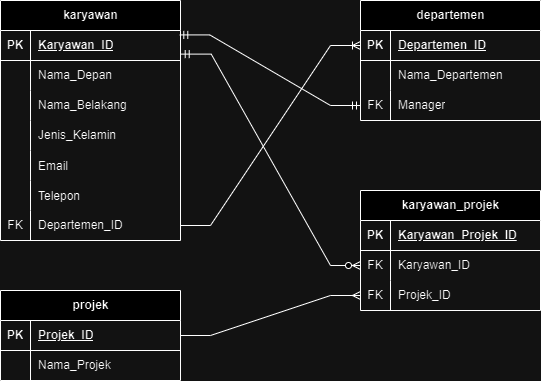

The diagram above was exported from draw.io. Its source (the exported page's mxGraphModel, read from the mxfile embedded in the PNG):
<mxGraphModel dx="1050" dy="566" grid="1" gridSize="10" guides="1" tooltips="1" connect="1" arrows="1" fold="1" page="1" pageScale="1" pageWidth="850" pageHeight="1100" math="0" shadow="0">
  <root>
    <mxCell id="0" />
    <mxCell id="1" parent="0" />
    <mxCell id="NUHVAD4RSujUwKLQGirB-1" value="karyawan" style="shape=table;startSize=30;container=1;collapsible=1;childLayout=tableLayout;fixedRows=1;rowLines=0;fontStyle=1;align=center;resizeLast=1;html=1;" vertex="1" parent="1">
      <mxGeometry x="140" y="80" width="180" height="240" as="geometry" />
    </mxCell>
    <mxCell id="NUHVAD4RSujUwKLQGirB-2" value="" style="shape=tableRow;horizontal=0;startSize=0;swimlaneHead=0;swimlaneBody=0;fillColor=none;collapsible=0;dropTarget=0;points=[[0,0.5],[1,0.5]];portConstraint=eastwest;top=0;left=0;right=0;bottom=1;" vertex="1" parent="NUHVAD4RSujUwKLQGirB-1">
      <mxGeometry y="30" width="180" height="30" as="geometry" />
    </mxCell>
    <mxCell id="NUHVAD4RSujUwKLQGirB-3" value="PK" style="shape=partialRectangle;connectable=0;fillColor=none;top=0;left=0;bottom=0;right=0;fontStyle=1;overflow=hidden;whiteSpace=wrap;html=1;" vertex="1" parent="NUHVAD4RSujUwKLQGirB-2">
      <mxGeometry width="30" height="30" as="geometry">
        <mxRectangle width="30" height="30" as="alternateBounds" />
      </mxGeometry>
    </mxCell>
    <mxCell id="NUHVAD4RSujUwKLQGirB-4" value="Karyawan_ID" style="shape=partialRectangle;connectable=0;fillColor=none;top=0;left=0;bottom=0;right=0;align=left;spacingLeft=6;fontStyle=5;overflow=hidden;whiteSpace=wrap;html=1;" vertex="1" parent="NUHVAD4RSujUwKLQGirB-2">
      <mxGeometry x="30" width="150" height="30" as="geometry">
        <mxRectangle width="150" height="30" as="alternateBounds" />
      </mxGeometry>
    </mxCell>
    <mxCell id="NUHVAD4RSujUwKLQGirB-5" value="" style="shape=tableRow;horizontal=0;startSize=0;swimlaneHead=0;swimlaneBody=0;fillColor=none;collapsible=0;dropTarget=0;points=[[0,0.5],[1,0.5]];portConstraint=eastwest;top=0;left=0;right=0;bottom=0;" vertex="1" parent="NUHVAD4RSujUwKLQGirB-1">
      <mxGeometry y="60" width="180" height="30" as="geometry" />
    </mxCell>
    <mxCell id="NUHVAD4RSujUwKLQGirB-6" value="" style="shape=partialRectangle;connectable=0;fillColor=none;top=0;left=0;bottom=0;right=0;editable=1;overflow=hidden;whiteSpace=wrap;html=1;" vertex="1" parent="NUHVAD4RSujUwKLQGirB-5">
      <mxGeometry width="30" height="30" as="geometry">
        <mxRectangle width="30" height="30" as="alternateBounds" />
      </mxGeometry>
    </mxCell>
    <mxCell id="NUHVAD4RSujUwKLQGirB-7" value="Nama_Depan" style="shape=partialRectangle;connectable=0;fillColor=none;top=0;left=0;bottom=0;right=0;align=left;spacingLeft=6;overflow=hidden;whiteSpace=wrap;html=1;" vertex="1" parent="NUHVAD4RSujUwKLQGirB-5">
      <mxGeometry x="30" width="150" height="30" as="geometry">
        <mxRectangle width="150" height="30" as="alternateBounds" />
      </mxGeometry>
    </mxCell>
    <mxCell id="NUHVAD4RSujUwKLQGirB-8" value="" style="shape=tableRow;horizontal=0;startSize=0;swimlaneHead=0;swimlaneBody=0;fillColor=none;collapsible=0;dropTarget=0;points=[[0,0.5],[1,0.5]];portConstraint=eastwest;top=0;left=0;right=0;bottom=0;" vertex="1" parent="NUHVAD4RSujUwKLQGirB-1">
      <mxGeometry y="90" width="180" height="30" as="geometry" />
    </mxCell>
    <mxCell id="NUHVAD4RSujUwKLQGirB-9" value="" style="shape=partialRectangle;connectable=0;fillColor=none;top=0;left=0;bottom=0;right=0;editable=1;overflow=hidden;whiteSpace=wrap;html=1;" vertex="1" parent="NUHVAD4RSujUwKLQGirB-8">
      <mxGeometry width="30" height="30" as="geometry">
        <mxRectangle width="30" height="30" as="alternateBounds" />
      </mxGeometry>
    </mxCell>
    <mxCell id="NUHVAD4RSujUwKLQGirB-10" value="Nama_Belakang" style="shape=partialRectangle;connectable=0;fillColor=none;top=0;left=0;bottom=0;right=0;align=left;spacingLeft=6;overflow=hidden;whiteSpace=wrap;html=1;" vertex="1" parent="NUHVAD4RSujUwKLQGirB-8">
      <mxGeometry x="30" width="150" height="30" as="geometry">
        <mxRectangle width="150" height="30" as="alternateBounds" />
      </mxGeometry>
    </mxCell>
    <mxCell id="NUHVAD4RSujUwKLQGirB-11" value="" style="shape=tableRow;horizontal=0;startSize=0;swimlaneHead=0;swimlaneBody=0;fillColor=none;collapsible=0;dropTarget=0;points=[[0,0.5],[1,0.5]];portConstraint=eastwest;top=0;left=0;right=0;bottom=0;" vertex="1" parent="NUHVAD4RSujUwKLQGirB-1">
      <mxGeometry y="120" width="180" height="30" as="geometry" />
    </mxCell>
    <mxCell id="NUHVAD4RSujUwKLQGirB-12" value="" style="shape=partialRectangle;connectable=0;fillColor=none;top=0;left=0;bottom=0;right=0;editable=1;overflow=hidden;whiteSpace=wrap;html=1;" vertex="1" parent="NUHVAD4RSujUwKLQGirB-11">
      <mxGeometry width="30" height="30" as="geometry">
        <mxRectangle width="30" height="30" as="alternateBounds" />
      </mxGeometry>
    </mxCell>
    <mxCell id="NUHVAD4RSujUwKLQGirB-13" value="Jenis_Kelamin" style="shape=partialRectangle;connectable=0;fillColor=none;top=0;left=0;bottom=0;right=0;align=left;spacingLeft=6;overflow=hidden;whiteSpace=wrap;html=1;" vertex="1" parent="NUHVAD4RSujUwKLQGirB-11">
      <mxGeometry x="30" width="150" height="30" as="geometry">
        <mxRectangle width="150" height="30" as="alternateBounds" />
      </mxGeometry>
    </mxCell>
    <mxCell id="NUHVAD4RSujUwKLQGirB-14" value="" style="shape=tableRow;horizontal=0;startSize=0;swimlaneHead=0;swimlaneBody=0;fillColor=none;collapsible=0;dropTarget=0;points=[[0,0.5],[1,0.5]];portConstraint=eastwest;top=0;left=0;right=0;bottom=0;" vertex="1" parent="NUHVAD4RSujUwKLQGirB-1">
      <mxGeometry y="150" width="180" height="30" as="geometry" />
    </mxCell>
    <mxCell id="NUHVAD4RSujUwKLQGirB-15" value="" style="shape=partialRectangle;connectable=0;fillColor=none;top=0;left=0;bottom=0;right=0;editable=1;overflow=hidden;" vertex="1" parent="NUHVAD4RSujUwKLQGirB-14">
      <mxGeometry width="30" height="30" as="geometry">
        <mxRectangle width="30" height="30" as="alternateBounds" />
      </mxGeometry>
    </mxCell>
    <mxCell id="NUHVAD4RSujUwKLQGirB-16" value="Email" style="shape=partialRectangle;connectable=0;fillColor=none;top=0;left=0;bottom=0;right=0;align=left;spacingLeft=6;overflow=hidden;" vertex="1" parent="NUHVAD4RSujUwKLQGirB-14">
      <mxGeometry x="30" width="150" height="30" as="geometry">
        <mxRectangle width="150" height="30" as="alternateBounds" />
      </mxGeometry>
    </mxCell>
    <mxCell id="NUHVAD4RSujUwKLQGirB-17" value="" style="shape=tableRow;horizontal=0;startSize=0;swimlaneHead=0;swimlaneBody=0;fillColor=none;collapsible=0;dropTarget=0;points=[[0,0.5],[1,0.5]];portConstraint=eastwest;top=0;left=0;right=0;bottom=0;" vertex="1" parent="NUHVAD4RSujUwKLQGirB-1">
      <mxGeometry y="180" width="180" height="30" as="geometry" />
    </mxCell>
    <mxCell id="NUHVAD4RSujUwKLQGirB-18" value="" style="shape=partialRectangle;connectable=0;fillColor=none;top=0;left=0;bottom=0;right=0;editable=1;overflow=hidden;" vertex="1" parent="NUHVAD4RSujUwKLQGirB-17">
      <mxGeometry width="30" height="30" as="geometry">
        <mxRectangle width="30" height="30" as="alternateBounds" />
      </mxGeometry>
    </mxCell>
    <mxCell id="NUHVAD4RSujUwKLQGirB-19" value="Telepon" style="shape=partialRectangle;connectable=0;fillColor=none;top=0;left=0;bottom=0;right=0;align=left;spacingLeft=6;overflow=hidden;" vertex="1" parent="NUHVAD4RSujUwKLQGirB-17">
      <mxGeometry x="30" width="150" height="30" as="geometry">
        <mxRectangle width="150" height="30" as="alternateBounds" />
      </mxGeometry>
    </mxCell>
    <mxCell id="NUHVAD4RSujUwKLQGirB-20" value="" style="shape=tableRow;horizontal=0;startSize=0;swimlaneHead=0;swimlaneBody=0;fillColor=none;collapsible=0;dropTarget=0;points=[[0,0.5],[1,0.5]];portConstraint=eastwest;top=0;left=0;right=0;bottom=0;" vertex="1" parent="NUHVAD4RSujUwKLQGirB-1">
      <mxGeometry y="210" width="180" height="30" as="geometry" />
    </mxCell>
    <mxCell id="NUHVAD4RSujUwKLQGirB-21" value="FK" style="shape=partialRectangle;connectable=0;fillColor=none;top=0;left=0;bottom=0;right=0;fontStyle=0;overflow=hidden;whiteSpace=wrap;html=1;" vertex="1" parent="NUHVAD4RSujUwKLQGirB-20">
      <mxGeometry width="30" height="30" as="geometry">
        <mxRectangle width="30" height="30" as="alternateBounds" />
      </mxGeometry>
    </mxCell>
    <mxCell id="NUHVAD4RSujUwKLQGirB-22" value="Departemen_ID" style="shape=partialRectangle;connectable=0;fillColor=none;top=0;left=0;bottom=0;right=0;align=left;spacingLeft=6;fontStyle=0;overflow=hidden;whiteSpace=wrap;html=1;" vertex="1" parent="NUHVAD4RSujUwKLQGirB-20">
      <mxGeometry x="30" width="150" height="30" as="geometry">
        <mxRectangle width="150" height="30" as="alternateBounds" />
      </mxGeometry>
    </mxCell>
    <mxCell id="NUHVAD4RSujUwKLQGirB-23" value="departemen" style="shape=table;startSize=30;container=1;collapsible=1;childLayout=tableLayout;fixedRows=1;rowLines=0;fontStyle=1;align=center;resizeLast=1;html=1;" vertex="1" parent="1">
      <mxGeometry x="500" y="80" width="180" height="120" as="geometry" />
    </mxCell>
    <mxCell id="NUHVAD4RSujUwKLQGirB-24" value="" style="shape=tableRow;horizontal=0;startSize=0;swimlaneHead=0;swimlaneBody=0;fillColor=none;collapsible=0;dropTarget=0;points=[[0,0.5],[1,0.5]];portConstraint=eastwest;top=0;left=0;right=0;bottom=1;" vertex="1" parent="NUHVAD4RSujUwKLQGirB-23">
      <mxGeometry y="30" width="180" height="30" as="geometry" />
    </mxCell>
    <mxCell id="NUHVAD4RSujUwKLQGirB-25" value="PK" style="shape=partialRectangle;connectable=0;fillColor=none;top=0;left=0;bottom=0;right=0;fontStyle=1;overflow=hidden;whiteSpace=wrap;html=1;" vertex="1" parent="NUHVAD4RSujUwKLQGirB-24">
      <mxGeometry width="30" height="30" as="geometry">
        <mxRectangle width="30" height="30" as="alternateBounds" />
      </mxGeometry>
    </mxCell>
    <mxCell id="NUHVAD4RSujUwKLQGirB-26" value="Departemen_ID" style="shape=partialRectangle;connectable=0;fillColor=none;top=0;left=0;bottom=0;right=0;align=left;spacingLeft=6;fontStyle=5;overflow=hidden;whiteSpace=wrap;html=1;" vertex="1" parent="NUHVAD4RSujUwKLQGirB-24">
      <mxGeometry x="30" width="150" height="30" as="geometry">
        <mxRectangle width="150" height="30" as="alternateBounds" />
      </mxGeometry>
    </mxCell>
    <mxCell id="NUHVAD4RSujUwKLQGirB-27" value="" style="shape=tableRow;horizontal=0;startSize=0;swimlaneHead=0;swimlaneBody=0;fillColor=none;collapsible=0;dropTarget=0;points=[[0,0.5],[1,0.5]];portConstraint=eastwest;top=0;left=0;right=0;bottom=0;" vertex="1" parent="NUHVAD4RSujUwKLQGirB-23">
      <mxGeometry y="60" width="180" height="30" as="geometry" />
    </mxCell>
    <mxCell id="NUHVAD4RSujUwKLQGirB-28" value="" style="shape=partialRectangle;connectable=0;fillColor=none;top=0;left=0;bottom=0;right=0;editable=1;overflow=hidden;whiteSpace=wrap;html=1;" vertex="1" parent="NUHVAD4RSujUwKLQGirB-27">
      <mxGeometry width="30" height="30" as="geometry">
        <mxRectangle width="30" height="30" as="alternateBounds" />
      </mxGeometry>
    </mxCell>
    <mxCell id="NUHVAD4RSujUwKLQGirB-29" value="Nama_Departemen" style="shape=partialRectangle;connectable=0;fillColor=none;top=0;left=0;bottom=0;right=0;align=left;spacingLeft=6;overflow=hidden;whiteSpace=wrap;html=1;" vertex="1" parent="NUHVAD4RSujUwKLQGirB-27">
      <mxGeometry x="30" width="150" height="30" as="geometry">
        <mxRectangle width="150" height="30" as="alternateBounds" />
      </mxGeometry>
    </mxCell>
    <mxCell id="NUHVAD4RSujUwKLQGirB-30" value="" style="shape=tableRow;horizontal=0;startSize=0;swimlaneHead=0;swimlaneBody=0;fillColor=none;collapsible=0;dropTarget=0;points=[[0,0.5],[1,0.5]];portConstraint=eastwest;top=0;left=0;right=0;bottom=0;" vertex="1" parent="NUHVAD4RSujUwKLQGirB-23">
      <mxGeometry y="90" width="180" height="30" as="geometry" />
    </mxCell>
    <mxCell id="NUHVAD4RSujUwKLQGirB-31" value="FK" style="shape=partialRectangle;connectable=0;fillColor=none;top=0;left=0;bottom=0;right=0;fontStyle=0;overflow=hidden;whiteSpace=wrap;html=1;" vertex="1" parent="NUHVAD4RSujUwKLQGirB-30">
      <mxGeometry width="30" height="30" as="geometry">
        <mxRectangle width="30" height="30" as="alternateBounds" />
      </mxGeometry>
    </mxCell>
    <mxCell id="NUHVAD4RSujUwKLQGirB-32" value="Manager" style="shape=partialRectangle;connectable=0;fillColor=none;top=0;left=0;bottom=0;right=0;align=left;spacingLeft=6;fontStyle=0;overflow=hidden;whiteSpace=wrap;html=1;" vertex="1" parent="NUHVAD4RSujUwKLQGirB-30">
      <mxGeometry x="30" width="150" height="30" as="geometry">
        <mxRectangle width="150" height="30" as="alternateBounds" />
      </mxGeometry>
    </mxCell>
    <mxCell id="NUHVAD4RSujUwKLQGirB-33" value="projek" style="shape=table;startSize=30;container=1;collapsible=1;childLayout=tableLayout;fixedRows=1;rowLines=0;fontStyle=1;align=center;resizeLast=1;html=1;" vertex="1" parent="1">
      <mxGeometry x="140" y="370" width="180" height="90" as="geometry" />
    </mxCell>
    <mxCell id="NUHVAD4RSujUwKLQGirB-34" value="" style="shape=tableRow;horizontal=0;startSize=0;swimlaneHead=0;swimlaneBody=0;fillColor=none;collapsible=0;dropTarget=0;points=[[0,0.5],[1,0.5]];portConstraint=eastwest;top=0;left=0;right=0;bottom=1;" vertex="1" parent="NUHVAD4RSujUwKLQGirB-33">
      <mxGeometry y="30" width="180" height="30" as="geometry" />
    </mxCell>
    <mxCell id="NUHVAD4RSujUwKLQGirB-35" value="PK" style="shape=partialRectangle;connectable=0;fillColor=none;top=0;left=0;bottom=0;right=0;fontStyle=1;overflow=hidden;whiteSpace=wrap;html=1;" vertex="1" parent="NUHVAD4RSujUwKLQGirB-34">
      <mxGeometry width="30" height="30" as="geometry">
        <mxRectangle width="30" height="30" as="alternateBounds" />
      </mxGeometry>
    </mxCell>
    <mxCell id="NUHVAD4RSujUwKLQGirB-36" value="Projek_ID" style="shape=partialRectangle;connectable=0;fillColor=none;top=0;left=0;bottom=0;right=0;align=left;spacingLeft=6;fontStyle=5;overflow=hidden;whiteSpace=wrap;html=1;" vertex="1" parent="NUHVAD4RSujUwKLQGirB-34">
      <mxGeometry x="30" width="150" height="30" as="geometry">
        <mxRectangle width="150" height="30" as="alternateBounds" />
      </mxGeometry>
    </mxCell>
    <mxCell id="NUHVAD4RSujUwKLQGirB-37" value="" style="shape=tableRow;horizontal=0;startSize=0;swimlaneHead=0;swimlaneBody=0;fillColor=none;collapsible=0;dropTarget=0;points=[[0,0.5],[1,0.5]];portConstraint=eastwest;top=0;left=0;right=0;bottom=0;" vertex="1" parent="NUHVAD4RSujUwKLQGirB-33">
      <mxGeometry y="60" width="180" height="30" as="geometry" />
    </mxCell>
    <mxCell id="NUHVAD4RSujUwKLQGirB-38" value="" style="shape=partialRectangle;connectable=0;fillColor=none;top=0;left=0;bottom=0;right=0;editable=1;overflow=hidden;whiteSpace=wrap;html=1;" vertex="1" parent="NUHVAD4RSujUwKLQGirB-37">
      <mxGeometry width="30" height="30" as="geometry">
        <mxRectangle width="30" height="30" as="alternateBounds" />
      </mxGeometry>
    </mxCell>
    <mxCell id="NUHVAD4RSujUwKLQGirB-39" value="Nama_Projek" style="shape=partialRectangle;connectable=0;fillColor=none;top=0;left=0;bottom=0;right=0;align=left;spacingLeft=6;overflow=hidden;whiteSpace=wrap;html=1;" vertex="1" parent="NUHVAD4RSujUwKLQGirB-37">
      <mxGeometry x="30" width="150" height="30" as="geometry">
        <mxRectangle width="150" height="30" as="alternateBounds" />
      </mxGeometry>
    </mxCell>
    <mxCell id="NUHVAD4RSujUwKLQGirB-40" value="karyawan_projek" style="shape=table;startSize=30;container=1;collapsible=1;childLayout=tableLayout;fixedRows=1;rowLines=0;fontStyle=1;align=center;resizeLast=1;html=1;" vertex="1" parent="1">
      <mxGeometry x="500" y="270" width="180" height="120" as="geometry" />
    </mxCell>
    <mxCell id="NUHVAD4RSujUwKLQGirB-41" value="" style="shape=tableRow;horizontal=0;startSize=0;swimlaneHead=0;swimlaneBody=0;fillColor=none;collapsible=0;dropTarget=0;points=[[0,0.5],[1,0.5]];portConstraint=eastwest;top=0;left=0;right=0;bottom=1;" vertex="1" parent="NUHVAD4RSujUwKLQGirB-40">
      <mxGeometry y="30" width="180" height="30" as="geometry" />
    </mxCell>
    <mxCell id="NUHVAD4RSujUwKLQGirB-42" value="PK" style="shape=partialRectangle;connectable=0;fillColor=none;top=0;left=0;bottom=0;right=0;fontStyle=1;overflow=hidden;whiteSpace=wrap;html=1;" vertex="1" parent="NUHVAD4RSujUwKLQGirB-41">
      <mxGeometry width="30" height="30" as="geometry">
        <mxRectangle width="30" height="30" as="alternateBounds" />
      </mxGeometry>
    </mxCell>
    <mxCell id="NUHVAD4RSujUwKLQGirB-43" value="Karyawan_Projek_ID" style="shape=partialRectangle;connectable=0;fillColor=none;top=0;left=0;bottom=0;right=0;align=left;spacingLeft=6;fontStyle=5;overflow=hidden;whiteSpace=wrap;html=1;" vertex="1" parent="NUHVAD4RSujUwKLQGirB-41">
      <mxGeometry x="30" width="150" height="30" as="geometry">
        <mxRectangle width="150" height="30" as="alternateBounds" />
      </mxGeometry>
    </mxCell>
    <mxCell id="NUHVAD4RSujUwKLQGirB-44" value="" style="shape=tableRow;horizontal=0;startSize=0;swimlaneHead=0;swimlaneBody=0;fillColor=none;collapsible=0;dropTarget=0;points=[[0,0.5],[1,0.5]];portConstraint=eastwest;top=0;left=0;right=0;bottom=0;" vertex="1" parent="NUHVAD4RSujUwKLQGirB-40">
      <mxGeometry y="60" width="180" height="30" as="geometry" />
    </mxCell>
    <mxCell id="NUHVAD4RSujUwKLQGirB-45" value="FK" style="shape=partialRectangle;connectable=0;fillColor=none;top=0;left=0;bottom=0;right=0;fontStyle=0;overflow=hidden;whiteSpace=wrap;html=1;" vertex="1" parent="NUHVAD4RSujUwKLQGirB-44">
      <mxGeometry width="30" height="30" as="geometry">
        <mxRectangle width="30" height="30" as="alternateBounds" />
      </mxGeometry>
    </mxCell>
    <mxCell id="NUHVAD4RSujUwKLQGirB-46" value="Karyawan_ID" style="shape=partialRectangle;connectable=0;fillColor=none;top=0;left=0;bottom=0;right=0;align=left;spacingLeft=6;fontStyle=0;overflow=hidden;whiteSpace=wrap;html=1;" vertex="1" parent="NUHVAD4RSujUwKLQGirB-44">
      <mxGeometry x="30" width="150" height="30" as="geometry">
        <mxRectangle width="150" height="30" as="alternateBounds" />
      </mxGeometry>
    </mxCell>
    <mxCell id="NUHVAD4RSujUwKLQGirB-47" value="" style="shape=tableRow;horizontal=0;startSize=0;swimlaneHead=0;swimlaneBody=0;fillColor=none;collapsible=0;dropTarget=0;points=[[0,0.5],[1,0.5]];portConstraint=eastwest;top=0;left=0;right=0;bottom=0;" vertex="1" parent="NUHVAD4RSujUwKLQGirB-40">
      <mxGeometry y="90" width="180" height="30" as="geometry" />
    </mxCell>
    <mxCell id="NUHVAD4RSujUwKLQGirB-48" value="FK" style="shape=partialRectangle;connectable=0;fillColor=none;top=0;left=0;bottom=0;right=0;fontStyle=0;overflow=hidden;whiteSpace=wrap;html=1;" vertex="1" parent="NUHVAD4RSujUwKLQGirB-47">
      <mxGeometry width="30" height="30" as="geometry">
        <mxRectangle width="30" height="30" as="alternateBounds" />
      </mxGeometry>
    </mxCell>
    <mxCell id="NUHVAD4RSujUwKLQGirB-49" value="Projek_ID" style="shape=partialRectangle;connectable=0;fillColor=none;top=0;left=0;bottom=0;right=0;align=left;spacingLeft=6;fontStyle=0;overflow=hidden;whiteSpace=wrap;html=1;" vertex="1" parent="NUHVAD4RSujUwKLQGirB-47">
      <mxGeometry x="30" width="150" height="30" as="geometry">
        <mxRectangle width="150" height="30" as="alternateBounds" />
      </mxGeometry>
    </mxCell>
    <mxCell id="NUHVAD4RSujUwKLQGirB-50" value="" style="edgeStyle=entityRelationEdgeStyle;fontSize=12;html=1;endArrow=ERoneToMany;rounded=0;exitX=1;exitY=0.5;exitDx=0;exitDy=0;entryX=0;entryY=0.5;entryDx=0;entryDy=0;" edge="1" parent="1" source="NUHVAD4RSujUwKLQGirB-20" target="NUHVAD4RSujUwKLQGirB-24">
      <mxGeometry width="100" height="100" relative="1" as="geometry">
        <mxPoint x="510" y="320" as="sourcePoint" />
        <mxPoint x="610" y="220" as="targetPoint" />
      </mxGeometry>
    </mxCell>
    <mxCell id="NUHVAD4RSujUwKLQGirB-51" value="" style="edgeStyle=entityRelationEdgeStyle;fontSize=12;html=1;endArrow=ERmandOne;startArrow=ERmandOne;rounded=0;exitX=0.996;exitY=0.147;exitDx=0;exitDy=0;exitPerimeter=0;" edge="1" parent="1" source="NUHVAD4RSujUwKLQGirB-2" target="NUHVAD4RSujUwKLQGirB-30">
      <mxGeometry width="100" height="100" relative="1" as="geometry">
        <mxPoint x="350" y="190" as="sourcePoint" />
        <mxPoint x="450" y="90" as="targetPoint" />
        <Array as="points">
          <mxPoint x="460" y="170" />
          <mxPoint x="490" y="180" />
        </Array>
      </mxGeometry>
    </mxCell>
    <mxCell id="NUHVAD4RSujUwKLQGirB-52" value="" style="edgeStyle=entityRelationEdgeStyle;fontSize=12;html=1;endArrow=ERzeroToMany;startArrow=ERmandOne;rounded=0;exitX=1.004;exitY=0.787;exitDx=0;exitDy=0;exitPerimeter=0;entryX=0;entryY=0.5;entryDx=0;entryDy=0;" edge="1" parent="1" source="NUHVAD4RSujUwKLQGirB-2" target="NUHVAD4RSujUwKLQGirB-44">
      <mxGeometry width="100" height="100" relative="1" as="geometry">
        <mxPoint x="340" y="160" as="sourcePoint" />
        <mxPoint x="470" y="250" as="targetPoint" />
      </mxGeometry>
    </mxCell>
    <mxCell id="NUHVAD4RSujUwKLQGirB-53" value="" style="edgeStyle=entityRelationEdgeStyle;fontSize=12;html=1;endArrow=ERmany;rounded=0;exitX=1;exitY=0.5;exitDx=0;exitDy=0;entryX=0;entryY=0.5;entryDx=0;entryDy=0;" edge="1" parent="1" source="NUHVAD4RSujUwKLQGirB-34" target="NUHVAD4RSujUwKLQGirB-47">
      <mxGeometry width="100" height="100" relative="1" as="geometry">
        <mxPoint x="385" y="460" as="sourcePoint" />
        <mxPoint x="485" y="360" as="targetPoint" />
      </mxGeometry>
    </mxCell>
  </root>
</mxGraphModel>